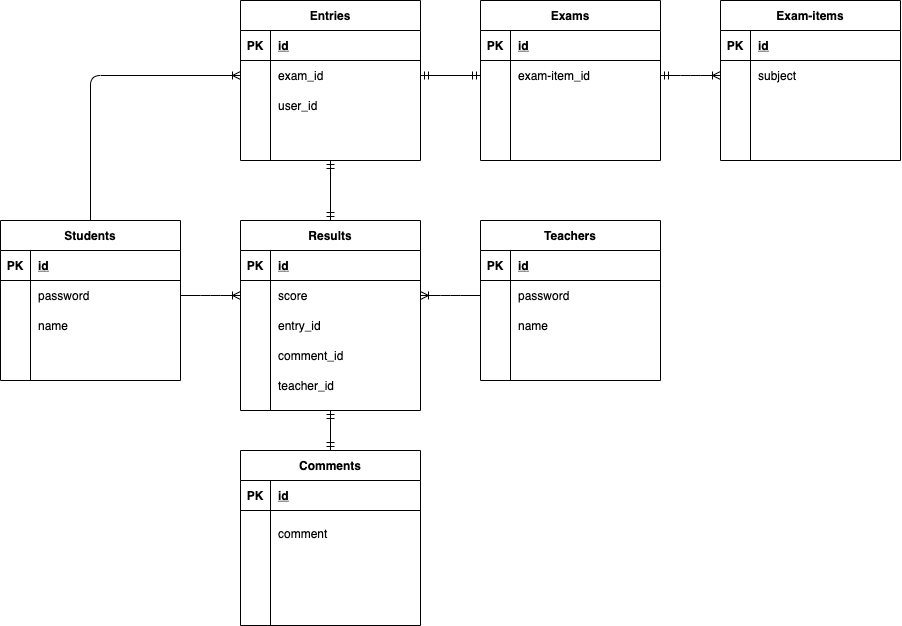

The diagram above was exported from draw.io. Its source (the exported page's mxGraphModel, read from the mxfile embedded in the PNG):
<mxGraphModel dx="719" dy="681" grid="1" gridSize="10" guides="1" tooltips="1" connect="1" arrows="1" fold="1" page="1" pageScale="1" pageWidth="1100" pageHeight="850" math="0" shadow="0">
  <root>
    <mxCell id="0" />
    <mxCell id="1" parent="0" />
    <mxCell id="2" value="Students" style="shape=table;startSize=30;container=1;collapsible=1;childLayout=tableLayout;fixedRows=1;rowLines=0;fontStyle=1;align=center;resizeLast=1;" parent="1" vertex="1">
      <mxGeometry x="70" y="250" width="180" height="160" as="geometry" />
    </mxCell>
    <mxCell id="3" value="" style="shape=partialRectangle;collapsible=0;dropTarget=0;pointerEvents=0;fillColor=none;top=0;left=0;bottom=1;right=0;points=[[0,0.5],[1,0.5]];portConstraint=eastwest;" parent="2" vertex="1">
      <mxGeometry y="30" width="180" height="30" as="geometry" />
    </mxCell>
    <mxCell id="4" value="PK" style="shape=partialRectangle;connectable=0;fillColor=none;top=0;left=0;bottom=0;right=0;fontStyle=1;overflow=hidden;" parent="3" vertex="1">
      <mxGeometry width="30" height="30" as="geometry" />
    </mxCell>
    <mxCell id="5" value="id" style="shape=partialRectangle;connectable=0;fillColor=none;top=0;left=0;bottom=0;right=0;align=left;spacingLeft=6;fontStyle=5;overflow=hidden;" parent="3" vertex="1">
      <mxGeometry x="30" width="150" height="30" as="geometry" />
    </mxCell>
    <mxCell id="6" value="" style="shape=partialRectangle;collapsible=0;dropTarget=0;pointerEvents=0;fillColor=none;top=0;left=0;bottom=0;right=0;points=[[0,0.5],[1,0.5]];portConstraint=eastwest;" parent="2" vertex="1">
      <mxGeometry y="60" width="180" height="30" as="geometry" />
    </mxCell>
    <mxCell id="7" value="" style="shape=partialRectangle;connectable=0;fillColor=none;top=0;left=0;bottom=0;right=0;editable=1;overflow=hidden;" parent="6" vertex="1">
      <mxGeometry width="30" height="30" as="geometry" />
    </mxCell>
    <mxCell id="8" value="password" style="shape=partialRectangle;connectable=0;fillColor=none;top=0;left=0;bottom=0;right=0;align=left;spacingLeft=6;overflow=hidden;" parent="6" vertex="1">
      <mxGeometry x="30" width="150" height="30" as="geometry" />
    </mxCell>
    <mxCell id="9" value="" style="shape=partialRectangle;collapsible=0;dropTarget=0;pointerEvents=0;fillColor=none;top=0;left=0;bottom=0;right=0;points=[[0,0.5],[1,0.5]];portConstraint=eastwest;" parent="2" vertex="1">
      <mxGeometry y="90" width="180" height="30" as="geometry" />
    </mxCell>
    <mxCell id="10" value="" style="shape=partialRectangle;connectable=0;fillColor=none;top=0;left=0;bottom=0;right=0;editable=1;overflow=hidden;" parent="9" vertex="1">
      <mxGeometry width="30" height="30" as="geometry" />
    </mxCell>
    <mxCell id="11" value="name" style="shape=partialRectangle;connectable=0;fillColor=none;top=0;left=0;bottom=0;right=0;align=left;spacingLeft=6;overflow=hidden;" parent="9" vertex="1">
      <mxGeometry x="30" width="150" height="30" as="geometry" />
    </mxCell>
    <mxCell id="251" style="shape=partialRectangle;collapsible=0;dropTarget=0;pointerEvents=0;fillColor=none;top=0;left=0;bottom=0;right=0;points=[[0,0.5],[1,0.5]];portConstraint=eastwest;" vertex="1" parent="2">
      <mxGeometry y="120" width="180" height="30" as="geometry" />
    </mxCell>
    <mxCell id="252" style="shape=partialRectangle;connectable=0;fillColor=none;top=0;left=0;bottom=0;right=0;editable=1;overflow=hidden;" vertex="1" parent="251">
      <mxGeometry width="30" height="30" as="geometry" />
    </mxCell>
    <mxCell id="253" style="shape=partialRectangle;connectable=0;fillColor=none;top=0;left=0;bottom=0;right=0;align=left;spacingLeft=6;overflow=hidden;" vertex="1" parent="251">
      <mxGeometry x="30" width="150" height="30" as="geometry" />
    </mxCell>
    <mxCell id="54" value="Results" style="shape=table;startSize=30;container=1;collapsible=1;childLayout=tableLayout;fixedRows=1;rowLines=0;fontStyle=1;align=center;resizeLast=1;" parent="1" vertex="1">
      <mxGeometry x="310" y="250" width="180" height="190" as="geometry" />
    </mxCell>
    <mxCell id="55" value="" style="shape=partialRectangle;collapsible=0;dropTarget=0;pointerEvents=0;fillColor=none;top=0;left=0;bottom=1;right=0;points=[[0,0.5],[1,0.5]];portConstraint=eastwest;" parent="54" vertex="1">
      <mxGeometry y="30" width="180" height="30" as="geometry" />
    </mxCell>
    <mxCell id="56" value="PK" style="shape=partialRectangle;connectable=0;fillColor=none;top=0;left=0;bottom=0;right=0;fontStyle=1;overflow=hidden;" parent="55" vertex="1">
      <mxGeometry width="30" height="30" as="geometry" />
    </mxCell>
    <mxCell id="57" value="id" style="shape=partialRectangle;connectable=0;fillColor=none;top=0;left=0;bottom=0;right=0;align=left;spacingLeft=6;fontStyle=5;overflow=hidden;" parent="55" vertex="1">
      <mxGeometry x="30" width="150" height="30" as="geometry" />
    </mxCell>
    <mxCell id="58" value="" style="shape=partialRectangle;collapsible=0;dropTarget=0;pointerEvents=0;fillColor=none;top=0;left=0;bottom=0;right=0;points=[[0,0.5],[1,0.5]];portConstraint=eastwest;" parent="54" vertex="1">
      <mxGeometry y="60" width="180" height="30" as="geometry" />
    </mxCell>
    <mxCell id="59" value="" style="shape=partialRectangle;connectable=0;fillColor=none;top=0;left=0;bottom=0;right=0;editable=1;overflow=hidden;" parent="58" vertex="1">
      <mxGeometry width="30" height="30" as="geometry" />
    </mxCell>
    <mxCell id="60" value="score" style="shape=partialRectangle;connectable=0;fillColor=none;top=0;left=0;bottom=0;right=0;align=left;spacingLeft=6;overflow=hidden;" parent="58" vertex="1">
      <mxGeometry x="30" width="150" height="30" as="geometry" />
    </mxCell>
    <mxCell id="64" value="" style="shape=partialRectangle;collapsible=0;dropTarget=0;pointerEvents=0;fillColor=none;top=0;left=0;bottom=0;right=0;points=[[0,0.5],[1,0.5]];portConstraint=eastwest;" parent="54" vertex="1">
      <mxGeometry y="90" width="180" height="30" as="geometry" />
    </mxCell>
    <mxCell id="65" value="" style="shape=partialRectangle;connectable=0;fillColor=none;top=0;left=0;bottom=0;right=0;editable=1;overflow=hidden;" parent="64" vertex="1">
      <mxGeometry width="30" height="30" as="geometry" />
    </mxCell>
    <mxCell id="66" value="entry_id" style="shape=partialRectangle;connectable=0;fillColor=none;top=0;left=0;bottom=0;right=0;align=left;spacingLeft=6;overflow=hidden;" parent="64" vertex="1">
      <mxGeometry x="30" width="150" height="30" as="geometry" />
    </mxCell>
    <mxCell id="207" value="" style="shape=partialRectangle;collapsible=0;dropTarget=0;pointerEvents=0;fillColor=none;top=0;left=0;bottom=0;right=0;points=[[0,0.5],[1,0.5]];portConstraint=eastwest;" parent="54" vertex="1">
      <mxGeometry y="120" width="180" height="30" as="geometry" />
    </mxCell>
    <mxCell id="208" value="" style="shape=partialRectangle;connectable=0;fillColor=none;top=0;left=0;bottom=0;right=0;editable=1;overflow=hidden;" parent="207" vertex="1">
      <mxGeometry width="30" height="30" as="geometry" />
    </mxCell>
    <mxCell id="209" value="comment_id" style="shape=partialRectangle;connectable=0;fillColor=none;top=0;left=0;bottom=0;right=0;align=left;spacingLeft=6;overflow=hidden;" parent="207" vertex="1">
      <mxGeometry x="30" width="150" height="30" as="geometry" />
    </mxCell>
    <mxCell id="264" style="shape=partialRectangle;collapsible=0;dropTarget=0;pointerEvents=0;fillColor=none;top=0;left=0;bottom=0;right=0;points=[[0,0.5],[1,0.5]];portConstraint=eastwest;" vertex="1" parent="54">
      <mxGeometry y="150" width="180" height="30" as="geometry" />
    </mxCell>
    <mxCell id="265" style="shape=partialRectangle;connectable=0;fillColor=none;top=0;left=0;bottom=0;right=0;editable=1;overflow=hidden;" vertex="1" parent="264">
      <mxGeometry width="30" height="30" as="geometry" />
    </mxCell>
    <mxCell id="266" value="teacher_id" style="shape=partialRectangle;connectable=0;fillColor=none;top=0;left=0;bottom=0;right=0;align=left;spacingLeft=6;overflow=hidden;" vertex="1" parent="264">
      <mxGeometry x="30" width="150" height="30" as="geometry" />
    </mxCell>
    <mxCell id="96" value="Entries" style="shape=table;startSize=30;container=1;collapsible=1;childLayout=tableLayout;fixedRows=1;rowLines=0;fontStyle=1;align=center;resizeLast=1;" parent="1" vertex="1">
      <mxGeometry x="310" y="30" width="180" height="160" as="geometry" />
    </mxCell>
    <mxCell id="97" value="" style="shape=partialRectangle;collapsible=0;dropTarget=0;pointerEvents=0;fillColor=none;top=0;left=0;bottom=1;right=0;points=[[0,0.5],[1,0.5]];portConstraint=eastwest;" parent="96" vertex="1">
      <mxGeometry y="30" width="180" height="30" as="geometry" />
    </mxCell>
    <mxCell id="98" value="PK" style="shape=partialRectangle;connectable=0;fillColor=none;top=0;left=0;bottom=0;right=0;fontStyle=1;overflow=hidden;" parent="97" vertex="1">
      <mxGeometry width="30" height="30" as="geometry" />
    </mxCell>
    <mxCell id="99" value="id" style="shape=partialRectangle;connectable=0;fillColor=none;top=0;left=0;bottom=0;right=0;align=left;spacingLeft=6;fontStyle=5;overflow=hidden;" parent="97" vertex="1">
      <mxGeometry x="30" width="150" height="30" as="geometry" />
    </mxCell>
    <mxCell id="100" value="" style="shape=partialRectangle;collapsible=0;dropTarget=0;pointerEvents=0;fillColor=none;top=0;left=0;bottom=0;right=0;points=[[0,0.5],[1,0.5]];portConstraint=eastwest;" parent="96" vertex="1">
      <mxGeometry y="60" width="180" height="30" as="geometry" />
    </mxCell>
    <mxCell id="101" value="" style="shape=partialRectangle;connectable=0;fillColor=none;top=0;left=0;bottom=0;right=0;editable=1;overflow=hidden;" parent="100" vertex="1">
      <mxGeometry width="30" height="30" as="geometry" />
    </mxCell>
    <mxCell id="102" value="exam_id" style="shape=partialRectangle;connectable=0;fillColor=none;top=0;left=0;bottom=0;right=0;align=left;spacingLeft=6;overflow=hidden;" parent="100" vertex="1">
      <mxGeometry x="30" width="150" height="30" as="geometry" />
    </mxCell>
    <mxCell id="103" value="" style="shape=partialRectangle;collapsible=0;dropTarget=0;pointerEvents=0;fillColor=none;top=0;left=0;bottom=0;right=0;points=[[0,0.5],[1,0.5]];portConstraint=eastwest;" parent="96" vertex="1">
      <mxGeometry y="90" width="180" height="30" as="geometry" />
    </mxCell>
    <mxCell id="104" value="" style="shape=partialRectangle;connectable=0;fillColor=none;top=0;left=0;bottom=0;right=0;editable=1;overflow=hidden;" parent="103" vertex="1">
      <mxGeometry width="30" height="30" as="geometry" />
    </mxCell>
    <mxCell id="105" value="user_id" style="shape=partialRectangle;connectable=0;fillColor=none;top=0;left=0;bottom=0;right=0;align=left;spacingLeft=6;overflow=hidden;" parent="103" vertex="1">
      <mxGeometry x="30" width="150" height="30" as="geometry" />
    </mxCell>
    <mxCell id="106" value="" style="shape=partialRectangle;collapsible=0;dropTarget=0;pointerEvents=0;fillColor=none;top=0;left=0;bottom=0;right=0;points=[[0,0.5],[1,0.5]];portConstraint=eastwest;" parent="96" vertex="1">
      <mxGeometry y="120" width="180" height="30" as="geometry" />
    </mxCell>
    <mxCell id="107" value="" style="shape=partialRectangle;connectable=0;fillColor=none;top=0;left=0;bottom=0;right=0;editable=1;overflow=hidden;" parent="106" vertex="1">
      <mxGeometry width="30" height="30" as="geometry" />
    </mxCell>
    <mxCell id="108" value="" style="shape=partialRectangle;connectable=0;fillColor=none;top=0;left=0;bottom=0;right=0;align=left;spacingLeft=6;overflow=hidden;" parent="106" vertex="1">
      <mxGeometry x="30" width="150" height="30" as="geometry" />
    </mxCell>
    <mxCell id="175" value="Exam-items" style="shape=table;startSize=30;container=1;collapsible=1;childLayout=tableLayout;fixedRows=1;rowLines=0;fontStyle=1;align=center;resizeLast=1;" parent="1" vertex="1">
      <mxGeometry x="790" y="30" width="180" height="160" as="geometry" />
    </mxCell>
    <mxCell id="176" value="" style="shape=partialRectangle;collapsible=0;dropTarget=0;pointerEvents=0;fillColor=none;top=0;left=0;bottom=1;right=0;points=[[0,0.5],[1,0.5]];portConstraint=eastwest;" parent="175" vertex="1">
      <mxGeometry y="30" width="180" height="30" as="geometry" />
    </mxCell>
    <mxCell id="177" value="PK" style="shape=partialRectangle;connectable=0;fillColor=none;top=0;left=0;bottom=0;right=0;fontStyle=1;overflow=hidden;" parent="176" vertex="1">
      <mxGeometry width="30" height="30" as="geometry" />
    </mxCell>
    <mxCell id="178" value="id" style="shape=partialRectangle;connectable=0;fillColor=none;top=0;left=0;bottom=0;right=0;align=left;spacingLeft=6;fontStyle=5;overflow=hidden;" parent="176" vertex="1">
      <mxGeometry x="30" width="150" height="30" as="geometry" />
    </mxCell>
    <mxCell id="179" value="" style="shape=partialRectangle;collapsible=0;dropTarget=0;pointerEvents=0;fillColor=none;top=0;left=0;bottom=0;right=0;points=[[0,0.5],[1,0.5]];portConstraint=eastwest;" parent="175" vertex="1">
      <mxGeometry y="60" width="180" height="30" as="geometry" />
    </mxCell>
    <mxCell id="180" value="" style="shape=partialRectangle;connectable=0;fillColor=none;top=0;left=0;bottom=0;right=0;editable=1;overflow=hidden;" parent="179" vertex="1">
      <mxGeometry width="30" height="30" as="geometry" />
    </mxCell>
    <mxCell id="181" value="subject" style="shape=partialRectangle;connectable=0;fillColor=none;top=0;left=0;bottom=0;right=0;align=left;spacingLeft=6;overflow=hidden;" parent="179" vertex="1">
      <mxGeometry x="30" width="150" height="30" as="geometry" />
    </mxCell>
    <mxCell id="182" value="" style="shape=partialRectangle;collapsible=0;dropTarget=0;pointerEvents=0;fillColor=none;top=0;left=0;bottom=0;right=0;points=[[0,0.5],[1,0.5]];portConstraint=eastwest;" parent="175" vertex="1">
      <mxGeometry y="90" width="180" height="30" as="geometry" />
    </mxCell>
    <mxCell id="183" value="" style="shape=partialRectangle;connectable=0;fillColor=none;top=0;left=0;bottom=0;right=0;editable=1;overflow=hidden;" parent="182" vertex="1">
      <mxGeometry width="30" height="30" as="geometry" />
    </mxCell>
    <mxCell id="184" value="" style="shape=partialRectangle;connectable=0;fillColor=none;top=0;left=0;bottom=0;right=0;align=left;spacingLeft=6;overflow=hidden;" parent="182" vertex="1">
      <mxGeometry x="30" width="150" height="30" as="geometry" />
    </mxCell>
    <mxCell id="185" value="" style="shape=partialRectangle;collapsible=0;dropTarget=0;pointerEvents=0;fillColor=none;top=0;left=0;bottom=0;right=0;points=[[0,0.5],[1,0.5]];portConstraint=eastwest;" parent="175" vertex="1">
      <mxGeometry y="120" width="180" height="30" as="geometry" />
    </mxCell>
    <mxCell id="186" value="" style="shape=partialRectangle;connectable=0;fillColor=none;top=0;left=0;bottom=0;right=0;editable=1;overflow=hidden;" parent="185" vertex="1">
      <mxGeometry width="30" height="30" as="geometry" />
    </mxCell>
    <mxCell id="187" value="" style="shape=partialRectangle;connectable=0;fillColor=none;top=0;left=0;bottom=0;right=0;align=left;spacingLeft=6;overflow=hidden;" parent="185" vertex="1">
      <mxGeometry x="30" width="150" height="30" as="geometry" />
    </mxCell>
    <mxCell id="194" value="Exams" style="shape=table;startSize=30;container=1;collapsible=1;childLayout=tableLayout;fixedRows=1;rowLines=0;fontStyle=1;align=center;resizeLast=1;" parent="1" vertex="1">
      <mxGeometry x="550" y="30" width="180" height="160" as="geometry" />
    </mxCell>
    <mxCell id="195" value="" style="shape=partialRectangle;collapsible=0;dropTarget=0;pointerEvents=0;fillColor=none;top=0;left=0;bottom=1;right=0;points=[[0,0.5],[1,0.5]];portConstraint=eastwest;" parent="194" vertex="1">
      <mxGeometry y="30" width="180" height="30" as="geometry" />
    </mxCell>
    <mxCell id="196" value="PK" style="shape=partialRectangle;connectable=0;fillColor=none;top=0;left=0;bottom=0;right=0;fontStyle=1;overflow=hidden;" parent="195" vertex="1">
      <mxGeometry width="30" height="30" as="geometry" />
    </mxCell>
    <mxCell id="197" value="id" style="shape=partialRectangle;connectable=0;fillColor=none;top=0;left=0;bottom=0;right=0;align=left;spacingLeft=6;fontStyle=5;overflow=hidden;" parent="195" vertex="1">
      <mxGeometry x="30" width="150" height="30" as="geometry" />
    </mxCell>
    <mxCell id="198" value="" style="shape=partialRectangle;collapsible=0;dropTarget=0;pointerEvents=0;fillColor=none;top=0;left=0;bottom=0;right=0;points=[[0,0.5],[1,0.5]];portConstraint=eastwest;" parent="194" vertex="1">
      <mxGeometry y="60" width="180" height="30" as="geometry" />
    </mxCell>
    <mxCell id="199" value="" style="shape=partialRectangle;connectable=0;fillColor=none;top=0;left=0;bottom=0;right=0;editable=1;overflow=hidden;" parent="198" vertex="1">
      <mxGeometry width="30" height="30" as="geometry" />
    </mxCell>
    <mxCell id="200" value="exam-item_id" style="shape=partialRectangle;connectable=0;fillColor=none;top=0;left=0;bottom=0;right=0;align=left;spacingLeft=6;overflow=hidden;" parent="198" vertex="1">
      <mxGeometry x="30" width="150" height="30" as="geometry" />
    </mxCell>
    <mxCell id="201" value="" style="shape=partialRectangle;collapsible=0;dropTarget=0;pointerEvents=0;fillColor=none;top=0;left=0;bottom=0;right=0;points=[[0,0.5],[1,0.5]];portConstraint=eastwest;" parent="194" vertex="1">
      <mxGeometry y="90" width="180" height="30" as="geometry" />
    </mxCell>
    <mxCell id="202" value="" style="shape=partialRectangle;connectable=0;fillColor=none;top=0;left=0;bottom=0;right=0;editable=1;overflow=hidden;" parent="201" vertex="1">
      <mxGeometry width="30" height="30" as="geometry" />
    </mxCell>
    <mxCell id="203" value="" style="shape=partialRectangle;connectable=0;fillColor=none;top=0;left=0;bottom=0;right=0;align=left;spacingLeft=6;overflow=hidden;" parent="201" vertex="1">
      <mxGeometry x="30" width="150" height="30" as="geometry" />
    </mxCell>
    <mxCell id="204" value="" style="shape=partialRectangle;collapsible=0;dropTarget=0;pointerEvents=0;fillColor=none;top=0;left=0;bottom=0;right=0;points=[[0,0.5],[1,0.5]];portConstraint=eastwest;" parent="194" vertex="1">
      <mxGeometry y="120" width="180" height="30" as="geometry" />
    </mxCell>
    <mxCell id="205" value="" style="shape=partialRectangle;connectable=0;fillColor=none;top=0;left=0;bottom=0;right=0;editable=1;overflow=hidden;" parent="204" vertex="1">
      <mxGeometry width="30" height="30" as="geometry" />
    </mxCell>
    <mxCell id="206" value="" style="shape=partialRectangle;connectable=0;fillColor=none;top=0;left=0;bottom=0;right=0;align=left;spacingLeft=6;overflow=hidden;" parent="204" vertex="1">
      <mxGeometry x="30" width="150" height="30" as="geometry" />
    </mxCell>
    <mxCell id="213" value="Comments" style="shape=table;startSize=30;container=1;collapsible=1;childLayout=tableLayout;fixedRows=1;rowLines=0;fontStyle=1;align=center;resizeLast=1;" parent="1" vertex="1">
      <mxGeometry x="310" y="480" width="180" height="175" as="geometry" />
    </mxCell>
    <mxCell id="214" value="" style="shape=partialRectangle;collapsible=0;dropTarget=0;pointerEvents=0;fillColor=none;top=0;left=0;bottom=1;right=0;points=[[0,0.5],[1,0.5]];portConstraint=eastwest;" parent="213" vertex="1">
      <mxGeometry y="30" width="180" height="30" as="geometry" />
    </mxCell>
    <mxCell id="215" value="PK" style="shape=partialRectangle;connectable=0;fillColor=none;top=0;left=0;bottom=0;right=0;fontStyle=1;overflow=hidden;" parent="214" vertex="1">
      <mxGeometry width="30" height="30" as="geometry" />
    </mxCell>
    <mxCell id="216" value="id" style="shape=partialRectangle;connectable=0;fillColor=none;top=0;left=0;bottom=0;right=0;align=left;spacingLeft=6;fontStyle=5;overflow=hidden;" parent="214" vertex="1">
      <mxGeometry x="30" width="150" height="30" as="geometry" />
    </mxCell>
    <mxCell id="217" value="" style="shape=partialRectangle;collapsible=0;dropTarget=0;pointerEvents=0;fillColor=none;top=0;left=0;bottom=0;right=0;points=[[0,0.5],[1,0.5]];portConstraint=eastwest;" parent="213" vertex="1">
      <mxGeometry y="60" width="180" height="45" as="geometry" />
    </mxCell>
    <mxCell id="218" value="" style="shape=partialRectangle;connectable=0;fillColor=none;top=0;left=0;bottom=0;right=0;editable=1;overflow=hidden;" parent="217" vertex="1">
      <mxGeometry width="30" height="45" as="geometry" />
    </mxCell>
    <mxCell id="219" value="comment" style="shape=partialRectangle;connectable=0;fillColor=none;top=0;left=0;bottom=0;right=0;align=left;spacingLeft=6;overflow=hidden;" parent="217" vertex="1">
      <mxGeometry x="30" width="150" height="45" as="geometry" />
    </mxCell>
    <mxCell id="220" value="" style="shape=partialRectangle;collapsible=0;dropTarget=0;pointerEvents=0;fillColor=none;top=0;left=0;bottom=0;right=0;points=[[0,0.5],[1,0.5]];portConstraint=eastwest;" parent="213" vertex="1">
      <mxGeometry y="105" width="180" height="30" as="geometry" />
    </mxCell>
    <mxCell id="221" value="" style="shape=partialRectangle;connectable=0;fillColor=none;top=0;left=0;bottom=0;right=0;editable=1;overflow=hidden;" parent="220" vertex="1">
      <mxGeometry width="30" height="30" as="geometry" />
    </mxCell>
    <mxCell id="222" value="" style="shape=partialRectangle;connectable=0;fillColor=none;top=0;left=0;bottom=0;right=0;align=left;spacingLeft=6;overflow=hidden;" parent="220" vertex="1">
      <mxGeometry x="30" width="150" height="30" as="geometry" />
    </mxCell>
    <mxCell id="223" value="" style="shape=partialRectangle;collapsible=0;dropTarget=0;pointerEvents=0;fillColor=none;top=0;left=0;bottom=0;right=0;points=[[0,0.5],[1,0.5]];portConstraint=eastwest;" parent="213" vertex="1">
      <mxGeometry y="135" width="180" height="30" as="geometry" />
    </mxCell>
    <mxCell id="224" value="" style="shape=partialRectangle;connectable=0;fillColor=none;top=0;left=0;bottom=0;right=0;editable=1;overflow=hidden;" parent="223" vertex="1">
      <mxGeometry width="30" height="30" as="geometry" />
    </mxCell>
    <mxCell id="225" value="" style="shape=partialRectangle;connectable=0;fillColor=none;top=0;left=0;bottom=0;right=0;align=left;spacingLeft=6;overflow=hidden;" parent="223" vertex="1">
      <mxGeometry x="30" width="150" height="30" as="geometry" />
    </mxCell>
    <mxCell id="234" value="" style="edgeStyle=entityRelationEdgeStyle;fontSize=12;html=1;endArrow=ERoneToMany;startArrow=ERmandOne;exitX=1;exitY=0.5;exitDx=0;exitDy=0;entryX=0;entryY=0.5;entryDx=0;entryDy=0;" parent="1" edge="1" target="179" source="198">
      <mxGeometry width="100" height="100" relative="1" as="geometry">
        <mxPoint x="730" y="99.99999999999989" as="sourcePoint" />
        <mxPoint x="790" y="99.99999999999989" as="targetPoint" />
      </mxGeometry>
    </mxCell>
    <mxCell id="236" value="" style="fontSize=12;html=1;endArrow=ERmandOne;startArrow=ERmandOne;exitX=0.5;exitY=1;exitDx=0;exitDy=0;entryX=0.5;entryY=0;entryDx=0;entryDy=0;" parent="1" source="96" target="54" edge="1">
      <mxGeometry width="100" height="100" relative="1" as="geometry">
        <mxPoint x="320" y="572.5" as="sourcePoint" />
        <mxPoint x="200" y="190" as="targetPoint" />
      </mxGeometry>
    </mxCell>
    <mxCell id="237" value="" style="fontSize=12;html=1;endArrow=ERmandOne;startArrow=ERmandOne;exitX=0;exitY=0.5;exitDx=0;exitDy=0;entryX=1;entryY=0.5;entryDx=0;entryDy=0;" edge="1" parent="1" source="198" target="100">
      <mxGeometry width="100" height="100" relative="1" as="geometry">
        <mxPoint x="320" y="115" as="sourcePoint" />
        <mxPoint x="160" y="260" as="targetPoint" />
      </mxGeometry>
    </mxCell>
    <mxCell id="238" value="Teachers" style="shape=table;startSize=30;container=1;collapsible=1;childLayout=tableLayout;fixedRows=1;rowLines=0;fontStyle=1;align=center;resizeLast=1;" vertex="1" parent="1">
      <mxGeometry x="550" y="250" width="180" height="160" as="geometry" />
    </mxCell>
    <mxCell id="239" value="" style="shape=partialRectangle;collapsible=0;dropTarget=0;pointerEvents=0;fillColor=none;top=0;left=0;bottom=1;right=0;points=[[0,0.5],[1,0.5]];portConstraint=eastwest;" vertex="1" parent="238">
      <mxGeometry y="30" width="180" height="30" as="geometry" />
    </mxCell>
    <mxCell id="240" value="PK" style="shape=partialRectangle;connectable=0;fillColor=none;top=0;left=0;bottom=0;right=0;fontStyle=1;overflow=hidden;" vertex="1" parent="239">
      <mxGeometry width="30" height="30" as="geometry" />
    </mxCell>
    <mxCell id="241" value="id" style="shape=partialRectangle;connectable=0;fillColor=none;top=0;left=0;bottom=0;right=0;align=left;spacingLeft=6;fontStyle=5;overflow=hidden;" vertex="1" parent="239">
      <mxGeometry x="30" width="150" height="30" as="geometry" />
    </mxCell>
    <mxCell id="242" value="" style="shape=partialRectangle;collapsible=0;dropTarget=0;pointerEvents=0;fillColor=none;top=0;left=0;bottom=0;right=0;points=[[0,0.5],[1,0.5]];portConstraint=eastwest;" vertex="1" parent="238">
      <mxGeometry y="60" width="180" height="30" as="geometry" />
    </mxCell>
    <mxCell id="243" value="" style="shape=partialRectangle;connectable=0;fillColor=none;top=0;left=0;bottom=0;right=0;editable=1;overflow=hidden;" vertex="1" parent="242">
      <mxGeometry width="30" height="30" as="geometry" />
    </mxCell>
    <mxCell id="244" value="password" style="shape=partialRectangle;connectable=0;fillColor=none;top=0;left=0;bottom=0;right=0;align=left;spacingLeft=6;overflow=hidden;" vertex="1" parent="242">
      <mxGeometry x="30" width="150" height="30" as="geometry" />
    </mxCell>
    <mxCell id="245" value="" style="shape=partialRectangle;collapsible=0;dropTarget=0;pointerEvents=0;fillColor=none;top=0;left=0;bottom=0;right=0;points=[[0,0.5],[1,0.5]];portConstraint=eastwest;" vertex="1" parent="238">
      <mxGeometry y="90" width="180" height="30" as="geometry" />
    </mxCell>
    <mxCell id="246" value="" style="shape=partialRectangle;connectable=0;fillColor=none;top=0;left=0;bottom=0;right=0;editable=1;overflow=hidden;" vertex="1" parent="245">
      <mxGeometry width="30" height="30" as="geometry" />
    </mxCell>
    <mxCell id="247" value="name" style="shape=partialRectangle;connectable=0;fillColor=none;top=0;left=0;bottom=0;right=0;align=left;spacingLeft=6;overflow=hidden;" vertex="1" parent="245">
      <mxGeometry x="30" width="150" height="30" as="geometry" />
    </mxCell>
    <mxCell id="248" value="" style="shape=partialRectangle;collapsible=0;dropTarget=0;pointerEvents=0;fillColor=none;top=0;left=0;bottom=0;right=0;points=[[0,0.5],[1,0.5]];portConstraint=eastwest;" vertex="1" parent="238">
      <mxGeometry y="120" width="180" height="30" as="geometry" />
    </mxCell>
    <mxCell id="249" value="" style="shape=partialRectangle;connectable=0;fillColor=none;top=0;left=0;bottom=0;right=0;editable=1;overflow=hidden;" vertex="1" parent="248">
      <mxGeometry width="30" height="30" as="geometry" />
    </mxCell>
    <mxCell id="250" value="" style="shape=partialRectangle;connectable=0;fillColor=none;top=0;left=0;bottom=0;right=0;align=left;spacingLeft=6;overflow=hidden;" vertex="1" parent="248">
      <mxGeometry x="30" width="150" height="30" as="geometry" />
    </mxCell>
    <mxCell id="256" value="" style="fontSize=12;html=1;endArrow=ERmandOne;startArrow=ERmandOne;exitX=0.5;exitY=0;exitDx=0;exitDy=0;" edge="1" parent="1" source="213">
      <mxGeometry width="100" height="100" relative="1" as="geometry">
        <mxPoint x="410" y="200.0000000000001" as="sourcePoint" />
        <mxPoint x="400" y="440" as="targetPoint" />
      </mxGeometry>
    </mxCell>
    <mxCell id="257" value="" style="edgeStyle=entityRelationEdgeStyle;fontSize=12;html=1;endArrow=ERoneToMany;exitX=1;exitY=0.5;exitDx=0;exitDy=0;entryX=0;entryY=0.5;entryDx=0;entryDy=0;" edge="1" parent="1" source="6" target="58">
      <mxGeometry width="100" height="100" relative="1" as="geometry">
        <mxPoint x="290" y="420" as="sourcePoint" />
        <mxPoint x="390" y="320" as="targetPoint" />
      </mxGeometry>
    </mxCell>
    <mxCell id="258" value="" style="edgeStyle=orthogonalEdgeStyle;fontSize=12;html=1;endArrow=ERoneToMany;exitX=0.5;exitY=0;exitDx=0;exitDy=0;entryX=0;entryY=0.5;entryDx=0;entryDy=0;" edge="1" parent="1" source="2" target="100">
      <mxGeometry width="100" height="100" relative="1" as="geometry">
        <mxPoint x="260" y="335" as="sourcePoint" />
        <mxPoint x="320" y="335" as="targetPoint" />
      </mxGeometry>
    </mxCell>
    <mxCell id="267" value="" style="edgeStyle=entityRelationEdgeStyle;fontSize=12;html=1;endArrow=ERoneToMany;entryX=1;entryY=0.5;entryDx=0;entryDy=0;exitX=0;exitY=0.5;exitDx=0;exitDy=0;" edge="1" parent="1" source="242" target="58">
      <mxGeometry width="100" height="100" relative="1" as="geometry">
        <mxPoint x="360" y="420" as="sourcePoint" />
        <mxPoint x="460" y="320" as="targetPoint" />
      </mxGeometry>
    </mxCell>
  </root>
</mxGraphModel>